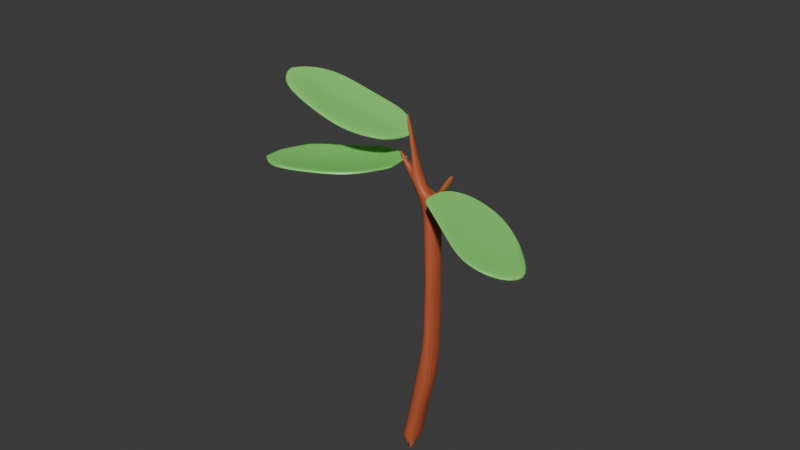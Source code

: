 # Source: blend.blend  (saved by Blender 4.5.90; exported with 4.5.12 LTS)
import bpy
from mathutils import Matrix  # noqa: F401  (used for matrix-valued properties, if any)

bpy.ops.wm.read_factory_settings(use_empty=True)
scene = bpy.context.scene
scene.name = 'Scene'

# ---- collections
col_collection = bpy.data.collections.new('Collection'); scene.collection.children.link(col_collection)

# ---- materials (node trees are filled in below, after node groups)
mat_material = bpy.data.materials.new('Material')
mat_material.alpha_threshold = 0.0
mat_material.roughness = 0.5
mat_material.line_color = (0.0, 0.0, 0.0, 1.0)
mat_x = bpy.data.materials.new('マテリアル')
mat_001 = bpy.data.materials.new('マテリアル.001')
mat_002 = bpy.data.materials.new('マテリアル.002')

# ---- material node trees
mat_material.use_nodes = True; mat_material.node_tree.nodes.clear()
_N = mat_material.node_tree.nodes; _L = mat_material.node_tree.links
n0 = _N.new('ShaderNodeOutputMaterial'); n0.name = 'Material Output'; n0.location = (200, 100)
n1 = _N.new('ShaderNodeBsdfPrincipled'); n1.name = 'Principled BSDF'; n1.location = (-200, 100)
n1.inputs[0].default_value = (0.5029, 0.1103, 0.04226, 1.0)
n1.inputs[3].default_value = 1.45
_L.new(n1.outputs[0], n0.inputs[0])
n0.is_active_output = True
mat_x.use_nodes = True; mat_x.node_tree.nodes.clear()
_N = mat_x.node_tree.nodes; _L = mat_x.node_tree.links
n0 = _N.new('ShaderNodeBsdfPrincipled'); n0.name = 'プリンシプルBSDF'; n0.location = (-200, 100)
n0.inputs[0].default_value = (0.2547, 0.8001, 0.1716, 1.0)
n0.inputs[1].default_value = 0.1111
n0.inputs[2].default_value = 0.3981
n1 = _N.new('ShaderNodeOutputMaterial'); n1.name = 'マテリアル出力'; n1.location = (200, 100)
_L.new(n0.outputs[0], n1.inputs[0])
n1.is_active_output = True
mat_001.use_nodes = True; mat_001.node_tree.nodes.clear()
_N = mat_001.node_tree.nodes; _L = mat_001.node_tree.links
n0 = _N.new('ShaderNodeBsdfPrincipled'); n0.name = 'プリンシプルBSDF'; n0.location = (-200, 100)
n0.inputs[0].default_value = (0.2547, 0.8001, 0.1716, 1.0)
n0.inputs[1].default_value = 0.1111
n0.inputs[2].default_value = 0.3981
n1 = _N.new('ShaderNodeOutputMaterial'); n1.name = 'マテリアル出力'; n1.location = (200, 100)
_L.new(n0.outputs[0], n1.inputs[0])
n1.is_active_output = True
mat_002.use_nodes = True; mat_002.node_tree.nodes.clear()
_N = mat_002.node_tree.nodes; _L = mat_002.node_tree.links
n0 = _N.new('ShaderNodeBsdfPrincipled'); n0.name = 'プリンシプルBSDF'; n0.location = (-200, 100)
n0.inputs[0].default_value = (0.2547, 0.8001, 0.1716, 1.0)
n0.inputs[1].default_value = 0.1111
n0.inputs[2].default_value = 0.3981
n1 = _N.new('ShaderNodeOutputMaterial'); n1.name = 'マテリアル出力'; n1.location = (200, 100)
_L.new(n0.outputs[0], n1.inputs[0])
n1.is_active_output = True

# ---- world
world_world = bpy.data.worlds.new('World'); scene.world = world_world
world_world.use_nodes = True; world_world.node_tree.nodes.clear()
_N = world_world.node_tree.nodes; _L = world_world.node_tree.links
n0 = _N.new('ShaderNodeOutputWorld'); n0.name = 'World Output'; n0.location = (200, 100)
n1 = _N.new('ShaderNodeBackground'); n1.name = 'Background'; n1.location = (-200, 100)
n1.inputs[0].default_value = (0.05088, 0.05088, 0.05088, 1.0)
_L.new(n1.outputs[0], n0.inputs[0])
n0.is_active_output = True
world_world.color = (0.05088, 0.05088, 0.05088)
world_world.sun_shadow_jitter_overblur = 0.0

# ---- meshes
me_cube = bpy.data.meshes.new('Cube')
me_cube.from_pydata([(-0.1671, -0.09972, 0.7075), (0.0005989, -0.01725, -2.066e-05), (-0.009794, -0.01546, 0.06393), (0.002818, -0.01689, 0.1324), (0.01253, -0.01318, 0.1965), (0.01589, -0.01568, 0.2713), (0.008695, -0.01159, 0.3531), (0.0006374, -0.01242, 0.3826), (-0.0295, -0.007551, 0.4259), (-0.0272, -0.00865, 0.4332), (-0.003044, -0.01052, 0.3996), (-0.01086, -0.008392, 0.4429), (-0.01949, -0.00258, 0.4733), (-0.01686, -0.00259, 0.4752), (-0.004671, -0.004926, 0.4425), (0.005281, -0.01089, 0.3979), (0.0222, -0.009822, 0.3704), (0.03963, -0.01084, 0.4003), (0.05334, -0.00871, 0.4184), (0.0558, -0.007142, 0.4124), (0.04079, -0.01198, 0.3893), (0.02947, -0.01369, 0.361), (0.03037, -0.01606, 0.3441), (0.03207, -0.01591, 0.2922), (0.03138, -0.01716, 0.228), (0.03114, -0.01725, 0.1855), (0.02954, -0.01768, 0.1437), (0.02666, -0.01695, 0.1056), (0.01354, -0.0163, 0.05009), (0.006778, -0.01705, 0.02026), (0.0005989, -0.01725, -2.066e-05), (-0.02689, -0.01725, -0.0005298), (0.0005989, -0.006113, -2.066e-05), (-0.007064, 0.01602, 0.06201), (0.007807, 0.01315, 0.1295), (0.01376, 0.01352, 0.1962), (0.01588, 0.01155, 0.2728), (0.01002, 0.01782, 0.3529), (0.002942, 0.01446, 0.3832), (-0.02705, -0.002487, 0.423), (-0.02575, -0.003016, 0.4299), (0.0001646, -0.001852, 0.3953), (-0.01159, -0.0007829, 0.4404), (-0.01987, -0.0009275, 0.4741), (-0.01761, -0.0006379, 0.4793), (-0.01005, 0.004071, 0.4432), (0.0009527, 0.008931, 0.4005), (0.02259, -0.00215, 0.3684), (0.03964, -0.005296, 0.3967), (0.05185, -0.004444, 0.4169), (0.05474, 0.00266, 0.4118), (0.04101, -0.001474, 0.3865), (0.02745, 0.01219, 0.3775), (0.02741, 0.01741, 0.3543), (0.03191, 0.0132, 0.2978), (0.03274, 0.01591, 0.2362), (0.03114, 0.01532, 0.1919), (0.02962, 0.01479, 0.1524), (0.02703, 0.01518, 0.1129), (0.01143, 0.01631, 0.06519), (0.004417, 0.01745, 0.02325), (0.0005989, 0.02328, -0.001081), (-0.02689, 0.02303, -0.0005298), (-0.01502, -0.01667, 0.03266), (-0.0163, 0.01693, 0.02632), (0.01032, -0.01587, 0.1639), (0.01655, 0.01578, 0.1626), (0.0133, -0.01443, 0.2329), (0.01406, 0.01302, 0.2323), (0.03361, -0.01764, 0.2601), (0.03152, 0.01353, 0.2685), (0.01218, -0.01487, 0.311), (0.01391, 0.01192, 0.3107), (-0.1468, -0.02993, 0.5109), (-0.03532, 0.02466, 0.4622), (-0.1548, -0.056, 0.5139), (-0.009062, -0.002205, 0.4499), (-0.1271, -0.00592, 0.5027), (-0.09861, 0.004526, 0.4902), (-0.06244, 0.01533, 0.4742), (-0.1549, -0.05745, 0.5126), (-0.1416, -0.0813, 0.5061), (-0.03087, -0.05308, 0.4571), (-0.01612, -0.03483, 0.451), (-0.009192, -0.00366, 0.4486), (-0.03545, 0.0232, 0.461), (-0.1273, -0.007376, 0.5015), (-0.1469, -0.03138, 0.5096), (-0.1121, -0.04076, 0.4885), (-0.09467, -0.081, 0.4849), (-0.09874, 0.00307, 0.4889), (-0.08027, -0.0289, 0.4739), (-0.0553, -0.07312, 0.4674), (-0.06257, 0.01387, 0.4729), (-0.0455, -0.01622, 0.4595), (-0.1574, -0.05455, 0.5091), (-0.1468, -0.07842, 0.5026), (-0.03336, -0.05017, 0.4536), (-0.0186, -0.03192, 0.4476), (-0.01445, -0.0007868, 0.4452), (-0.04071, 0.02607, 0.4575), (-0.1325, -0.004502, 0.498), (-0.1522, -0.02851, 0.5062), (-0.1174, -0.03788, 0.485), (-0.09993, -0.07813, 0.4815), (-0.104, 0.005944, 0.4855), (-0.08553, -0.02603, 0.4705), (-0.06056, -0.07024, 0.464), (-0.06783, 0.01675, 0.4695), (-0.05076, -0.01335, 0.4561), (-0.1576, -0.056, 0.5079), (-0.1442, -0.07985, 0.5013), (-0.03349, -0.05163, 0.4524), (-0.01873, -0.03338, 0.4463), (-0.01458, -0.002242, 0.4439), (-0.09728, -0.07955, 0.4802), (-0.05791, -0.07167, 0.4627), (-0.1142, -0.02683, 0.4144), (-0.01583, -0.03077, 0.4164), (-0.1516, -0.07679, 0.4162), (-0.05616, 0.01627, 0.4157), (-0.1507, -0.1042, 0.4165), (-0.01968, 0.001013, 0.4161), (-0.01585, -0.03118, 0.4149), (-0.1399, -0.04694, 0.416), (-0.1507, -0.1046, 0.4149), (-0.1516, -0.0772, 0.4146), (-0.1142, -0.02642, 0.4159), (-0.1399, -0.04735, 0.4145), (-0.05618, 0.01586, 0.4141), (-0.08079, -0.002679, 0.4158), (-0.0197, 0.0006032, 0.4145), (-0.1505, -0.1052, 0.4151), (-0.01568, -0.03176, 0.4151), (-0.01953, 2.178e-05, 0.4147), (-0.1141, -0.02741, 0.4146), (-0.08063, -0.00367, 0.4145), (-0.1506, -0.1043, 0.4169), (-0.1284, -0.1216, 0.4172), (-0.02447, -0.0535, 0.417), (-0.01577, -0.03087, 0.4169), (-0.01963, 0.0009112, 0.4165), (-0.0561, 0.01617, 0.4161), (-0.1398, -0.04704, 0.4165), (-0.1515, -0.07689, 0.4166), (-0.1103, -0.07196, 0.4119), (-0.08022, -0.1036, 0.4171), (-0.1142, -0.02652, 0.4164), (-0.08151, -0.04881, 0.4113), (-0.04248, -0.08143, 0.417), (-0.08073, -0.002781, 0.4163), (-0.05057, -0.02395, 0.412), (-0.1504, -0.1053, 0.4156), (-0.02432, -0.05449, 0.4156), (-0.01562, -0.03186, 0.4155), (-0.08058, -0.003772, 0.4149), (-0.114, -0.02751, 0.415), (-0.01569, -0.03217, 0.4136), (-0.01564, -0.03227, 0.414), (-0.1284, -0.1229, 0.4138), (-0.1283, -0.123, 0.4143), (-0.01579, -0.03128, 0.4153), (-0.08014, -0.1049, 0.4138), (-0.08008, -0.105, 0.4142), (-0.1505, -0.1057, 0.414), (-0.1505, -0.1056, 0.4136), (-0.08081, -0.003089, 0.4143), (-0.1516, -0.0773, 0.4151), (-0.1399, -0.04745, 0.4149), (-0.02439, -0.05479, 0.4136), (-0.01955, -0.0003882, 0.4132), (-0.05602, 0.01487, 0.4128), (-0.1398, -0.04834, 0.4132), (-0.1515, -0.07819, 0.4133), (-0.1102, -0.07326, 0.4086), (-0.1141, -0.02782, 0.413), (-0.08143, -0.05011, 0.4079), (-0.0424, -0.08273, 0.4137), (-0.08065, -0.00408, 0.4129), (-0.05049, -0.02525, 0.4087), (-0.01965, 0.0005011, 0.415), (-0.02434, -0.0549, 0.4141), (-0.04235, -0.08284, 0.4141), (-0.1506, -0.1047, 0.4153), (-0.1285, -0.122, 0.4156), (-0.08024, -0.1041, 0.4155), (-0.0425, -0.08184, 0.4155), (-0.08075, -0.003191, 0.4147), (-0.1142, -0.02693, 0.4148), (-0.02449, -0.05391, 0.4154), (-0.0806, -0.004182, 0.4134), (-0.114, -0.02792, 0.4135), (0.06665, 0.01344, 0.3868), (0.04226, -0.04295, 0.3949), (0.04056, -0.003452, 0.3945), (0.1564, -0.01433, 0.3619), (0.1216, 0.01052, 0.3711), (0.08988, 0.01508, 0.3801), (0.1866, -0.07653, 0.356), (0.1925, -0.04915, 0.3537), (0.08873, 0.01588, 0.38), (0.06634, 0.01407, 0.3853), (0.0395, -0.002806, 0.3947), (0.04098, -0.04299, 0.3947), (0.1312, -0.09229, 0.3691), (0.162, -0.09031, 0.3603), (0.14, -0.05456, 0.3623), (0.1565, -0.01376, 0.3616), (0.1028, -0.07765, 0.3767), (0.1062, -0.03882, 0.3715), (0.12, 0.01047, 0.372), (0.06761, -0.05733, 0.3876), (0.07172, -0.02036, 0.3823), (0.1846, -0.07609, 0.3517), (0.1937, -0.0486, 0.3478), (0.08848, 0.01685, 0.3766), (0.06845, 0.01531, 0.3818), (0.03917, -0.001682, 0.391), (0.04087, -0.04118, 0.3914), (0.1335, -0.09036, 0.3659), (0.1611, -0.08849, 0.3586), (0.1417, -0.05325, 0.3575), (0.1582, -0.01246, 0.3569), (0.1051, -0.07573, 0.3735), (0.1095, -0.0369, 0.3657), (0.1202, 0.01229, 0.3677), (0.07068, -0.05542, 0.3827), (0.07543, -0.0193, 0.3758), (0.1844, -0.07555, 0.3523), (0.1935, -0.04807, 0.3485), (0.1298, -0.09052, 0.3656), (0.1606, -0.08854, 0.3568), (0.1577, -0.01251, 0.3551), (0.1014, -0.07588, 0.3733), (0.06697, -0.05558, 0.3825), (0.04034, -0.04124, 0.3896)], [(30, 32)], [(9, 8, 39, 40), (23, 22, 53, 54), (10, 9, 40, 41), (69, 23, 54, 70), (11, 10, 41, 42), (25, 24, 55, 56), (12, 11, 42, 43), (26, 25, 56, 57), (13, 12, 43, 44), (27, 26, 57, 58), (14, 13, 44, 45), (28, 27, 58, 59), (15, 14, 45, 46), (29, 28, 59, 60), (16, 15, 46, 47), (3, 2, 33, 34), (30, 29, 60, 61), (17, 16, 47, 48), (65, 3, 34, 66), (63, 31, 62, 64), (18, 17, 48, 49), (67, 4, 35, 68), (64, 62, 61, 60), (19, 18, 49, 50), (71, 5, 36, 72), (31, 30, 61, 62), (20, 19, 50, 51), (7, 6, 37, 38), (21, 20, 51, 52), (8, 7, 38, 39), (22, 21, 52, 53), (2, 63, 64, 33), (29, 30, 31, 63), (28, 29, 63, 2), (27, 28, 2, 3), (4, 65, 66, 35), (26, 27, 3, 65), (25, 26, 65, 4), (5, 67, 68, 36), (24, 25, 4, 67), (24, 69, 70, 55), (69, 24, 67, 5), (6, 71, 72, 37), (23, 69, 5, 71), (22, 23, 71, 6), (21, 22, 6, 7), (17, 18, 19, 20), (16, 17, 20, 21), (15, 16, 21, 7), (7, 8, 9, 10), (11, 12, 13, 14), (10, 11, 14, 15), (10, 15, 7), (33, 64, 60, 59), (34, 33, 59, 58), (66, 34, 58, 57), (35, 66, 57, 56), (68, 35, 56, 55), (36, 68, 55, 70), (72, 36, 70, 54), (37, 72, 54, 53), (38, 37, 53, 52), (41, 40, 39, 38), (45, 44, 43, 42), (46, 45, 42, 41), (51, 50, 49, 48), (52, 51, 48, 47), (47, 46, 41, 38), (47, 38, 52), (78, 79, 108, 105), (84, 83, 113, 114), (92, 89, 115, 116), (75, 73, 102, 95), (79, 74, 100, 108), (76, 84, 114, 99), (73, 77, 101, 102), (74, 76, 99, 100), (94, 84, 85, 93), (82, 83, 84, 94), (81, 89, 88, 80), (80, 88, 86, 87), (89, 92, 91, 88), (88, 91, 90, 86), (92, 82, 94, 91), (91, 94, 93, 90), (79, 78, 90, 93), (77, 73, 87, 86), (82, 92, 116, 112), (83, 82, 112, 113), (77, 78, 105, 101), (73, 75, 80, 87), (74, 79, 93, 85), (81, 80, 110, 111), (78, 77, 86, 90), (89, 81, 111, 115), (80, 75, 95, 110), (76, 74, 85, 84), (109, 108, 100, 99), (97, 109, 99, 98), (96, 95, 103, 104), (95, 102, 101, 103), (104, 103, 106, 107), (103, 101, 105, 106), (107, 106, 109, 97), (106, 105, 108, 109), (107, 97, 112, 116), (95, 96, 111, 110), (96, 104, 115, 111), (97, 98, 113, 112), (98, 99, 114, 113), (104, 107, 116, 115), (124, 127, 147, 143), (146, 149, 186, 185), (133, 134, 170, 157), (136, 130, 150, 155), (135, 136, 155, 156), (118, 140, 161, 123), (127, 135, 156, 147), (153, 154, 158, 181), (152, 137, 183, 164), (130, 136, 178, 166), (138, 146, 185, 184), (154, 133, 157, 158), (135, 127, 117, 175), (139, 153, 181, 189), (136, 135, 175, 178), (127, 124, 128, 117), (118, 122, 134, 133), (121, 119, 144, 137), (124, 143, 168, 128), (130, 120, 142, 150), (155, 150, 187, 190), (132, 121, 137, 152), (140, 141, 180, 161), (120, 122, 141, 142), (141, 122, 131, 180), (144, 119, 126, 167), (147, 156, 191, 188), (149, 139, 189, 186), (151, 150, 142, 141), (139, 151, 141, 140), (138, 137, 145, 146), (137, 144, 143, 145), (146, 145, 148, 149), (145, 143, 147, 148), (149, 148, 151, 139), (148, 147, 150, 151), (143, 144, 167, 168), (122, 118, 123, 131), (120, 130, 166, 129), (119, 121, 125, 126), (134, 122, 131, 170), (139, 140, 154, 153), (118, 133, 154, 140), (132, 152, 164, 165), (159, 165, 164, 160), (162, 159, 160, 163), (131, 123, 161, 180), (177, 162, 163, 182), (179, 170, 171, 178), (169, 157, 170, 179), (159, 162, 174, 165), (165, 174, 172, 173), (162, 177, 176, 174), (174, 176, 175, 172), (177, 169, 179, 176), (176, 179, 178, 175), (131, 129, 171, 170), (128, 126, 173, 172), (126, 128, 168, 167), (126, 125, 165, 173), (129, 166, 178, 171), (169, 177, 182, 181), (117, 128, 172, 175), (185, 186, 182, 163), (187, 188, 191, 190), (186, 189, 181, 182), (183, 184, 160, 164), (184, 185, 163, 160), (157, 169, 181, 158), (121, 132, 165, 125), (156, 155, 190, 191), (150, 147, 188, 187), (122, 120, 129, 131), (137, 138, 184, 183), (204, 208, 233, 230), (199, 198, 228, 229), (207, 199, 229, 232), (208, 211, 234, 233), (194, 192, 216, 217), (196, 195, 222, 225), (198, 205, 231, 228), (212, 202, 203, 211), (200, 201, 202, 212), (199, 207, 206, 198), (198, 206, 204, 205), (207, 210, 209, 206), (206, 209, 208, 204), (210, 200, 212, 209), (209, 212, 211, 208), (195, 196, 210, 207), (194, 193, 203, 202), (211, 203, 235, 234), (205, 204, 230, 231), (196, 197, 200, 210), (197, 196, 225, 215), (193, 194, 217, 218), (203, 193, 218, 235), (192, 197, 215, 216), (197, 192, 201, 200), (195, 207, 232, 222), (192, 194, 202, 201), (227, 226, 218, 217), (215, 227, 217, 216), (214, 213, 221, 222), (213, 220, 219, 221), (222, 221, 224, 225), (221, 219, 223, 224), (225, 224, 227, 215), (224, 223, 226, 227), (226, 223, 233, 234), (219, 220, 231, 230), (213, 214, 229, 228), (214, 222, 232, 229), (220, 213, 228, 231), (218, 226, 234, 235), (223, 219, 230, 233)])
me_cube.polygons.foreach_set('use_smooth', [1, 0, 0, 0, 0, 0, 1, 0, 1, 0, 1, 0, 1, 0, 1, 1, 0, 1, 1, 1, 1, 1, 0, 1, 1, 0, 0, 0, 0, 0, 0, 1, 1, 1, 1, 1, 1, 1, 1, 1, 0, 1, 0, 1, 1, 1, 1, 1, 1, 1, 1, 1, 1, 0, 0, 0, 0, 0, 0, 0, 0, 0, 0, 1, 0, 0, 0, 0, 0, 0, 0, 0, 0, 0, 0, 0, 0, 0, 0, 0, 0, 0, 0, 0, 0, 0, 0, 0, 0, 0, 0, 0, 0, 0, 0, 0, 0, 0, 0, 0, 0, 0, 0, 0, 0, 0, 0, 0, 0, 0, 0, 0, 0, 0, 0, 0, 0, 0, 0, 0, 0, 0, 0, 0, 0, 0, 0, 0, 0, 0, 0, 0, 0, 0, 0, 0, 0, 0, 0, 0, 0, 0, 0, 0, 0, 0, 0, 0, 0, 0, 0, 0, 0, 0, 0, 0, 0, 0, 0, 0, 0, 0, 0, 0, 0, 0, 0, 0, 0, 0, 0, 0, 0, 0, 0, 0, 0, 0, 0, 0, 0, 0, 0, 0, 0, 0, 0, 0, 0, 0, 0, 0, 0, 0, 0, 0, 0, 0, 0, 0, 0, 0, 0, 0, 0, 0, 0, 0, 0, 0, 0, 0, 0, 0, 0, 0, 0, 0, 0, 0, 0, 0, 0, 0, 0, 0, 0])
me_cube.polygons.foreach_set('material_index', [0, 0, 0, 0, 0, 0, 0, 0, 0, 0, 0, 0, 0, 0, 0, 0, 0, 0, 0, 0, 0, 0, 0, 0, 0, 0, 0, 0, 0, 0, 0, 0, 0, 0, 0, 0, 0, 0, 0, 0, 0, 0, 0, 0, 0, 0, 0, 0, 0, 0, 0, 0, 0, 0, 0, 0, 0, 0, 0, 0, 0, 0, 0, 0, 0, 0, 0, 0, 0, 1, 1, 1, 1, 1, 1, 1, 1, 1, 1, 1, 1, 1, 1, 1, 1, 1, 1, 1, 1, 1, 1, 1, 1, 1, 1, 1, 1, 1, 1, 1, 1, 1, 1, 1, 1, 1, 1, 1, 1, 1, 1, 2, 2, 2, 2, 2, 2, 2, 2, 2, 2, 2, 2, 2, 2, 2, 2, 2, 2, 2, 2, 2, 2, 2, 2, 2, 2, 2, 2, 2, 2, 2, 2, 2, 2, 2, 2, 2, 2, 2, 2, 2, 2, 2, 2, 2, 2, 2, 2, 2, 2, 2, 2, 2, 2, 2, 2, 2, 2, 2, 2, 2, 2, 2, 2, 2, 2, 2, 2, 2, 2, 2, 2, 2, 2, 3, 3, 3, 3, 3, 3, 3, 3, 3, 3, 3, 3, 3, 3, 3, 3, 3, 3, 3, 3, 3, 3, 3, 3, 3, 3, 3, 3, 3, 3, 3, 3, 3, 3, 3, 3, 3, 3, 3, 3, 3, 3])
_uv = me_cube.uv_layers.new(name='UVMap')
_uv.uv.foreach_set('vector', [0.0, 0.0, 0.0, 0.0, 0.0, 0.0, 0.0, 0.0, 0.0, 0.0, 0.0, 0.0, 0.0, 0.0, 0.0, 0.0, 0.0, 0.0, 0.0, 0.0, 0.0, 0.0, 0.0, 0.0, 0.0, 0.0, 0.0, 0.0, 0.0, 0.0, 0.0, 0.0, 0.0, 0.0, 0.0, 0.0, 0.0, 0.0, 0.0, 0.0, 0.0, 0.0, 0.0, 0.0, 0.0, 0.0, 0.0, 0.0, 0.0, 0.0, 0.0, 0.0, 0.0, 0.0, 0.0, 0.0, 0.0, 0.0, 0.0, 0.0, 0.0, 0.0, 0.0, 0.0, 0.0, 0.0, 0.0, 0.0, 0.0, 0.0, 0.0, 0.0, 0.0, 0.0, 0.0, 0.0, 0.0, 0.0, 0.0, 0.0, 0.0, 0.0, 0.0, 0.0, 0.0, 0.0, 0.0, 0.0, 0.0, 0.0, 0.0, 0.0, 0.0, 0.0, 0.0, 0.0, 0.0, 0.0, 0.0, 0.0, 0.0, 0.0, 0.0, 0.0, 0.0, 0.0, 0.0, 0.0, 0.0, 0.0, 0.0, 0.0, 0.0, 0.0, 0.0, 0.0, 0.0, 0.0, 0.0, 0.0, 0.0, 0.0, 0.0, 0.0, 0.0, 0.0, 0.0, 0.0, 0.0, 0.0, 0.0, 0.0, 0.0, 0.0, 0.0, 0.0, 0.0, 0.0, 0.0, 0.0, 0.0, 0.0, 0.0, 0.0, 0.0, 0.0, 0.0, 0.0, 0.0, 0.0, 0.0, 0.0, 0.0, 0.0, 0.0, 0.0, 0.0, 0.0, 0.0, 0.0, 0.0, 0.0, 0.0, 0.0, 0.0, 0.0, 0.0, 0.0, 0.0, 0.0, 0.0, 0.0, 0.0, 0.0, 0.0, 0.0, 0.0, 0.0, 0.0, 0.0, 0.0, 0.0, 0.0, 0.0, 0.0, 0.0, 0.0, 0.0, 0.0, 0.0, 0.0, 0.0, 0.0, 0.0, 0.0, 0.0, 0.0, 0.0, 0.0, 0.0, 0.0, 0.0, 0.0, 0.0, 0.0, 0.0, 0.0, 0.0, 0.0, 0.0, 0.0, 0.0, 0.0, 0.0, 0.0, 0.0, 0.0, 0.0, 0.0, 0.0, 0.0, 0.0, 0.0, 0.0, 0.0, 0.0, 0.0, 0.0, 0.0, 0.0, 0.0, 0.0, 0.0, 0.0, 0.0, 0.0, 0.0, 0.0, 0.0, 0.0, 0.0, 0.0, 0.0, 0.0, 0.0, 0.0, 0.0, 0.0, 0.0, 0.0, 0.0, 0.0, 0.0, 0.0, 0.0, 0.0, 0.0, 0.0, 0.0, 0.0, 0.0, 0.0, 0.0, 0.0, 0.0, 0.0, 0.0, 0.0, 0.0, 0.0, 0.0, 0.0, 0.0, 0.0, 0.0, 0.0, 0.0, 0.0, 0.0, 0.0, 0.0, 0.0, 0.0, 0.0, 0.0, 0.0, 0.0, 0.0, 0.0, 0.0, 0.0, 0.0, 0.0, 0.0, 0.0, 0.0, 0.0, 0.0, 0.0, 0.0, 0.0, 0.0, 0.0, 0.0, 0.0, 0.0, 0.0, 0.0, 0.0, 0.0, 0.0, 0.0, 0.0, 0.0, 0.0, 0.0, 0.0, 0.0, 0.0, 0.0, 0.0, 0.0, 0.0, 0.0, 0.0, 0.0, 0.0, 0.0, 0.0, 0.0, 0.0, 0.0, 0.0, 0.0, 0.0, 0.0, 0.0, 0.0, 0.0, 0.0, 0.0, 0.0, 0.0, 0.0, 0.0, 0.0, 0.0, 0.0, 0.0, 0.0, 0.0, 0.0, 0.0, 0.0, 0.0, 0.0, 0.0, 0.0, 0.0, 0.0, 0.0, 0.0, 0.0, 0.0, 0.0, 0.0, 0.0, 0.0, 0.0, 0.0, 0.0, 0.0, 0.0, 0.0, 0.0, 0.0, 0.0, 0.0, 0.0, 0.0, 0.0, 0.0, 0.0, 0.0, 0.0, 0.0, 0.0, 0.0, 0.0, 0.0, 0.0, 0.0, 0.0, 0.0, 0.0, 0.0, 0.0, 0.0, 0.0, 0.0, 0.0, 0.0, 0.0, 0.0, 0.0, 0.0, 0.0, 0.0, 0.0, 0.0, 0.0, 0.0, 0.0, 0.0, 0.0, 0.0, 0.0, 0.0, 0.0, 0.0, 0.0, 0.0, 0.0, 0.0, 0.0, 0.0, 0.0, 0.0, 0.0, 0.0, 0.0, 0.0, 0.0, 0.0, 0.0, 0.0, 0.0, 0.0, 0.0, 0.0, 0.0, 0.0, 0.0, 0.0, 0.0, 0.0, 0.0, 0.0, 0.0, 0.0, 0.0, 0.0, 0.0, 0.0, 0.0, 0.0, 0.0, 0.0, 0.0, 0.0, 0.0, 0.0, 0.0, 0.0, 0.0, 0.0, 0.0, 0.0, 0.0, 0.0, 0.0, 0.0, 0.0, 0.0, 0.0, 0.0, 0.0, 0.0, 0.0, 0.0, 0.0, 0.0, 0.0, 0.0, 0.0, 0.0, 0.0, 0.0, 0.0, 0.0, 0.0, 0.0, 0.0, 0.0, 0.0, 0.0, 0.0, 0.0, 0.0, 0.0, 0.0, 0.0, 0.0, 0.0, 0.0, 0.0, 0.0, 0.0, 0.0, 0.0, 0.0, 0.0, 0.0, 0.0, 0.0, 0.0, 0.0, 0.0, 0.0, 0.0, 0.0, 0.0, 0.0, 0.0, 0.0, 0.0, 0.0, 0.0, 0.0, 0.0, 0.0, 0.0, 0.0, 0.0, 0.0, 0.0, 0.0, 0.0, 0.0, 0.0, 0.0, 0.0, 0.0, 0.0, 0.0, 0.0, 0.0, 0.0, 0.0, 0.0, 0.0, 0.0, 0.0, 0.0, 0.0, 0.0, 0.0, 0.0, 0.0, 0.0, 0.0, 0.0, 0.0, 0.0, 0.0, 0.0, 0.0, 0.0, 0.0, 0.0, 0.0, 0.0, 0.0, 0.0, 0.0, 0.0, 0.0, 0.0, 0.0, 0.0, 0.0, 0.0, 0.0, 0.0, 0.0, 0.0, 0.0, 0.0, 0.0, 0.0, 0.0, 0.0, 0.0, 0.0, 0.0, 0.0, 0.0, 0.0, 0.0, 0.0, 0.0, 0.0, 0.0, 0.0, 0.0, 0.0, 0.0, 0.0, 0.0, 0.0, 0.0, 0.0, 0.0, 0.0, 0.0, 0.0, 0.0, 0.0, 0.0, 0.0, 0.0, 0.0, 0.0, 0.0, 0.0, 0.0, 0.0, 0.0, 0.0, 0.0, 0.0, 0.0, 0.0, 0.0, 0.0, 0.0, 0.0, 0.0, 0.0, 0.0, 0.0, 0.0, 0.0, 0.0, 0.0, 0.0, 0.0, 0.0, 0.0, 0.0, 0.0, 0.0, 0.0, 0.0, 0.0, 0.0, 0.0, 0.0, 0.0, 0.0, 0.0, 0.0, 0.0, 0.0, 0.0, 0.0, 0.0, 0.0, 0.0, 0.0, 0.0, 0.0, 0.0, 0.0, 0.0, 0.0, 0.0, 0.0, 0.0, 0.0, 0.0, 0.0, 0.0, 0.0, 0.0, 0.0, 0.0, 0.0, 0.0, 0.0, 0.0, 0.0, 0.0, 0.0, 0.0, 0.0, 0.0, 0.0, 0.0, 0.0, 0.0, 0.0, 0.0, 0.0, 0.0, 0.0, 0.0, 0.0, 0.0, 0.0, 0.0, 0.0, 0.0, 0.0, 0.0, 0.0, 0.0, 0.0, 0.0, 0.0, 0.0, 0.0, 0.0, 0.0, 0.0, 0.0, 0.0, 0.0, 0.0, 0.0, 0.0, 0.0, 0.0, 0.0, 0.0, 0.0, 0.0, 0.0, 0.0, 0.0, 0.0, 0.0, 0.0, 0.0, 0.0, 0.0, 0.0, 0.0, 0.0, 0.0, 0.0, 0.0, 0.0, 0.0, 0.0, 0.0, 0.0, 0.0, 0.0, 0.0, 0.0, 0.0, 0.0, 0.0, 0.0, 0.0, 0.0, 0.0, 0.0, 0.0, 0.0, 0.0, 0.0, 0.0, 0.0, 0.0, 0.0, 0.0, 0.0, 0.0, 0.0, 0.0, 0.0, 0.0, 0.0, 0.0, 0.0, 0.0, 0.0, 0.0, 0.0, 0.0, 0.0, 0.0, 0.0, 0.0, 0.0, 0.0, 0.0, 0.0, 0.0, 0.0, 0.0, 0.0, 0.0, 0.0, 0.0, 0.0, 0.0, 0.0, 0.0, 0.0, 0.0, 0.0, 0.0, 0.0, 0.0, 0.0, 0.0, 0.0, 0.0, 0.0, 0.0, 0.0, 0.0, 0.0, 0.0, 0.0, 0.0, 0.0, 0.0, 0.0, 0.0, 0.0, 0.0, 0.0, 0.0, 0.0, 0.0, 0.0, 0.0, 0.0, 0.0, 0.0, 0.0, 0.0, 0.0, 0.0, 0.0, 0.0, 0.0, 0.0, 0.0, 0.0, 0.0, 0.0, 0.0, 0.0, 0.0, 0.0, 0.0, 0.0, 0.0, 0.0, 0.0, 0.0, 0.0, 0.0, 0.0, 0.0, 0.0, 0.0, 0.0, 0.0, 0.0, 0.0, 0.0, 0.0, 0.0, 0.0, 0.0, 0.0, 0.0, 0.0, 0.0, 0.0, 0.0, 0.0, 0.0, 0.0, 0.0, 0.0, 0.0, 0.0, 0.0, 0.0, 0.0, 0.0, 0.0, 0.0, 0.0, 0.0, 0.0, 0.0, 0.0, 0.0, 0.0, 0.0, 0.0, 0.0, 0.0, 0.0, 0.0, 0.0, 0.0, 0.0, 0.0, 0.0, 0.0, 0.0, 0.0, 0.0, 0.0, 0.0, 0.0, 0.0, 0.0, 0.0, 0.0, 0.0, 0.0, 0.0, 0.0, 0.0, 0.0, 0.0, 0.0, 0.0, 0.0, 0.0, 0.0, 0.0, 0.0, 0.0, 0.0, 0.0, 0.0, 0.0, 0.0, 0.0, 0.0, 0.0, 0.0, 0.0, 0.0, 0.0, 0.0, 0.0, 0.0, 0.0, 0.0, 0.0, 0.0, 0.0, 0.0, 0.0, 0.0, 0.0, 0.0, 0.0, 0.0, 0.0, 0.0, 0.0, 0.0, 0.0, 0.0, 0.0, 0.0, 0.0, 0.0, 0.0, 0.0, 0.0, 0.0, 0.0, 0.0, 0.0, 0.0, 0.0, 0.0, 0.0, 0.0, 0.0, 0.0, 0.0, 0.0, 0.0, 0.0, 0.0, 0.0, 0.0, 0.0, 0.0, 0.0, 0.0, 0.0, 0.0, 0.0, 0.0, 0.0, 0.0, 0.0, 0.0, 0.0, 0.0, 0.0, 0.0, 0.0, 0.0, 0.0, 0.0, 0.0, 0.0, 0.0, 0.0, 0.0, 0.0, 0.0, 0.0, 0.0, 0.0, 0.0, 0.0, 0.0, 0.0, 0.0, 0.0, 0.0, 0.0, 0.0, 0.0, 0.0, 0.0, 0.0, 0.0, 0.0, 0.0, 0.0, 0.0, 0.0, 0.0, 0.0, 0.0, 0.0, 0.0, 0.0, 0.0, 0.0, 0.0, 0.0, 0.0, 0.0, 0.0, 0.0, 0.0, 0.0, 0.0, 0.0, 0.0, 0.0, 0.0, 0.0, 0.0, 0.0, 0.0, 0.0, 0.0, 0.0, 0.0, 0.0, 0.0, 0.0, 0.0, 0.0, 0.0, 0.0, 0.0, 0.0, 0.0, 0.0, 0.0, 0.0, 0.0, 0.0, 0.0, 0.0, 0.0, 0.0, 0.0, 0.0, 0.0, 0.0, 0.0, 0.0, 0.0, 0.0, 0.0, 0.0, 0.0, 0.0, 0.0, 0.0, 0.0, 0.0, 0.0, 0.0, 0.0, 0.0, 0.0, 0.0, 0.0, 0.0, 0.0, 0.0, 0.0, 0.0, 0.0, 0.0, 0.0, 0.0, 0.0, 0.0, 0.0, 0.0, 0.0, 0.0, 0.0, 0.0, 0.0, 0.0, 0.0, 0.0, 0.0, 0.0, 0.0, 0.0, 0.0, 0.0, 0.0, 0.0, 0.0, 0.0, 0.0, 0.0, 0.0, 0.0, 0.0, 0.0, 0.0, 0.0, 0.0, 0.0, 0.0, 0.0, 0.0, 0.0, 0.0, 0.0, 0.0, 0.0, 0.0, 0.0, 0.0, 0.0, 0.0, 0.0, 0.0, 0.0, 0.0, 0.0, 0.0, 0.0, 0.0, 0.0, 0.0, 0.0, 0.0, 0.0, 0.0, 0.0, 0.0, 0.0, 0.0, 0.0, 0.0, 0.0, 0.0, 0.0, 0.0, 0.0, 0.0, 0.0, 0.0, 0.0, 0.0, 0.0, 0.0, 0.0, 0.0, 0.0, 0.0, 0.0, 0.0, 0.0, 0.0, 0.0, 0.0, 0.0, 0.0, 0.0, 0.0, 0.0, 0.0, 0.0, 0.0, 0.0, 0.0, 0.0, 0.0, 0.0, 0.0, 0.0, 0.0, 0.0, 0.0, 0.0, 0.0, 0.0, 0.0, 0.0, 0.0, 0.0, 0.0, 0.0, 0.0, 0.0, 0.0, 0.0, 0.0, 0.0, 0.0, 0.0, 0.0, 0.0, 0.0, 0.0, 0.0, 0.0, 0.0, 0.0, 0.0, 0.0, 0.0, 0.0, 0.0, 0.0, 0.0, 0.0, 0.0, 0.0, 0.0, 0.0, 0.0, 0.0, 0.0, 0.0, 0.0, 0.0, 0.0, 0.0, 0.0, 0.0, 0.0, 0.0, 0.0, 0.0, 0.0, 0.0, 0.0, 0.0, 0.0, 0.0, 0.0, 0.0, 0.0, 0.0, 0.0, 0.0, 0.0, 0.0, 0.0, 0.0, 0.0, 0.0, 0.0, 0.0, 0.0, 0.0, 0.0, 0.0, 0.0, 0.0, 0.0, 0.0, 0.0, 0.0, 0.0, 0.0, 0.0, 0.0, 0.0, 0.0, 0.0, 0.0, 0.0, 0.0, 0.0, 0.0, 0.0, 0.0, 0.0, 0.0, 0.0, 0.0, 0.0, 0.0, 0.0, 0.0, 0.0, 0.0, 0.0, 0.0, 0.0, 0.0, 0.0, 0.0, 0.0, 0.0, 0.0, 0.0, 0.0, 0.0, 0.0, 0.0, 0.0, 0.0, 0.0, 0.0, 0.0, 0.0, 0.0, 0.0, 0.0, 0.0, 0.0, 0.0, 0.0, 0.0, 0.0, 0.0, 0.0, 0.0, 0.0, 0.0, 0.0, 0.0, 0.0, 0.0, 0.0, 0.0, 0.0, 0.0, 0.0, 0.0, 0.0, 0.0, 0.0, 0.0, 0.0, 0.0, 0.0, 0.0, 0.0, 0.0, 0.0, 0.0, 0.0, 0.0, 0.0, 0.0, 0.0, 0.0, 0.0, 0.0, 0.0, 0.0, 0.0, 0.0, 0.0, 0.0, 0.0, 0.0, 0.0, 0.0, 0.0, 0.0, 0.0, 0.0, 0.0, 0.0, 0.0, 0.0, 0.0, 0.0, 0.0, 0.0, 0.0, 0.0, 0.0, 0.0, 0.0, 0.0, 0.0, 0.0, 0.0, 0.0, 0.0, 0.0, 0.0, 0.0, 0.0, 0.0, 0.0, 0.0, 0.0, 0.0, 0.0, 0.0, 0.0, 0.0, 0.0, 0.0, 0.0, 0.0, 0.0, 0.0, 0.0, 0.0, 0.0, 0.0, 0.0, 0.0, 0.0, 0.0, 0.0, 0.0, 0.0, 0.0, 0.0, 0.0, 0.0, 0.0, 0.0, 0.0, 0.0, 0.0, 0.0, 0.0, 0.0, 0.0, 0.0, 0.0, 0.0, 0.0, 0.0, 0.0, 0.0, 0.0, 0.0, 0.0, 0.0, 0.0, 0.0, 0.0, 0.0, 0.0, 0.0, 0.0, 0.0, 0.0, 0.0, 0.0, 0.0, 0.0, 0.0, 0.0, 0.0, 0.0, 0.0, 0.0, 0.0, 0.0, 0.0, 0.0, 0.0, 0.0, 0.0, 0.0, 0.0, 0.0, 0.0, 0.0, 0.0, 0.0, 0.0, 0.0, 0.0, 0.0, 0.0, 0.0, 0.0, 0.0, 0.0, 0.0, 0.0, 0.0, 0.0, 0.0, 0.0, 0.0, 0.0, 0.0, 0.0, 0.0, 0.0, 0.0, 0.0, 0.0, 0.0, 0.0, 0.0, 0.0, 0.0, 0.0, 0.0, 0.0, 0.0, 0.0, 0.0, 0.0, 0.0, 0.0, 0.0, 0.0, 0.0, 0.0, 0.0, 0.0, 0.0, 0.0, 0.0, 0.0, 0.0, 0.0, 0.0, 0.0, 0.0, 0.0, 0.0, 0.0, 0.0, 0.0, 0.0, 0.0, 0.0, 0.0, 0.0, 0.0, 0.0, 0.0, 0.0, 0.0, 0.0, 0.0, 0.0, 0.0, 0.0, 0.0, 0.0, 0.0, 0.0, 0.0, 0.0, 0.0, 0.0, 0.0, 0.0, 0.0, 0.0, 0.0, 0.0, 0.0, 0.0, 0.0, 0.0, 0.0, 0.0, 0.0, 0.0, 0.0, 0.0, 0.0, 0.0, 0.0, 0.0, 0.0, 0.0, 0.0, 0.0, 0.0, 0.0, 0.0, 0.0, 0.0, 0.0, 0.0, 0.0, 0.0, 0.0, 0.0, 0.0, 0.0, 0.0, 0.0, 0.0, 0.0, 0.0, 0.0, 0.0, 0.0, 0.0, 0.0, 0.0, 0.0, 0.0, 0.0, 0.0, 0.0, 0.0, 0.0, 0.0, 0.0, 0.0, 0.0, 0.0, 0.0, 0.0, 0.0, 0.0, 0.0, 0.0, 0.0, 0.0, 0.0, 0.0, 0.0, 0.0, 0.0, 0.0, 0.0, 0.0, 0.0, 0.0, 0.0, 0.0, 0.0, 0.0, 0.0, 0.0, 0.0, 0.0, 0.0, 0.0, 0.0, 0.0, 0.0, 0.0, 0.0, 0.0, 0.0, 0.0, 0.0, 0.0, 0.0, 0.0, 0.0, 0.0, 0.0, 0.0, 0.0, 0.0, 0.0, 0.0, 0.0, 0.0, 0.0, 0.0, 0.0, 0.0, 0.0, 0.0, 0.0, 0.0, 0.0, 0.0, 0.0, 0.0, 0.0, 0.0, 0.0, 0.0, 0.0, 0.0, 0.0, 0.0, 0.0, 0.0, 0.0, 0.0, 0.0, 0.0, 0.0, 0.0, 0.0, 0.0, 0.0, 0.0, 0.0, 0.0, 0.0, 0.0, 0.0, 0.0, 0.0, 0.0, 0.0, 0.0, 0.0, 0.0, 0.0, 0.0, 0.0, 0.0, 0.0, 0.0, 0.0, 0.0, 0.0, 0.0, 0.0, 0.0, 0.0, 0.0, 0.0, 0.0, 0.0, 0.0, 0.0, 0.0, 0.0, 0.0, 0.0, 0.0, 0.0, 0.0, 0.0, 0.0, 0.0, 0.0, 0.0, 0.0, 0.0, 0.0, 0.0, 0.0, 0.0, 0.0, 0.0, 0.0, 0.0, 0.0, 0.0, 0.0, 0.0, 0.0, 0.0, 0.0, 0.0, 0.0, 0.0, 0.0])
_uv.active_render = True
_uv = me_cube.uv_layers.new(name='UVマップ')
_uv.uv.foreach_set('vector', [0.0, 0.0, 0.0, 0.0, 0.0, 0.0, 0.0, 0.0, 0.0, 0.0, 0.0, 0.0, 0.0, 0.0, 0.0, 0.0, 0.0, 0.0, 0.0, 0.0, 0.0, 0.0, 0.0, 0.0, 0.0, 0.0, 0.0, 0.0, 0.0, 0.0, 0.0, 0.0, 0.0, 0.0, 0.0, 0.0, 0.0, 0.0, 0.0, 0.0, 0.0, 0.0, 0.0, 0.0, 0.0, 0.0, 0.0, 0.0, 0.0, 0.0, 0.0, 0.0, 0.0, 0.0, 0.0, 0.0, 0.0, 0.0, 0.0, 0.0, 0.0, 0.0, 0.0, 0.0, 0.0, 0.0, 0.0, 0.0, 0.0, 0.0, 0.0, 0.0, 0.0, 0.0, 0.0, 0.0, 0.0, 0.0, 0.0, 0.0, 0.0, 0.0, 0.0, 0.0, 0.0, 0.0, 0.0, 0.0, 0.0, 0.0, 0.0, 0.0, 0.0, 0.0, 0.0, 0.0, 0.0, 0.0, 0.0, 0.0, 0.0, 0.0, 0.0, 0.0, 0.0, 0.0, 0.0, 0.0, 0.0, 0.0, 0.0, 0.0, 0.0, 0.0, 0.0, 0.0, 0.0, 0.0, 0.0, 0.0, 0.0, 0.0, 0.0, 0.0, 0.0, 0.0, 0.0, 0.0, 0.0, 0.0, 0.0, 0.0, 0.0, 0.0, 0.0, 0.0, 0.0, 0.0, 0.0, 0.0, 0.0, 0.0, 0.0, 0.0, 0.0, 0.0, 0.0, 0.0, 0.0, 0.0, 0.0, 0.0, 0.0, 0.0, 0.0, 0.0, 0.0, 0.0, 0.0, 0.0, 0.0, 0.0, 0.0, 0.0, 0.0, 0.0, 0.0, 0.0, 0.0, 0.0, 0.0, 0.0, 0.0, 0.0, 0.0, 0.0, 0.0, 0.0, 0.0, 0.0, 0.0, 0.0, 0.0, 0.0, 0.0, 0.0, 0.0, 0.0, 0.0, 0.0, 0.0, 0.0, 0.0, 0.0, 0.0, 0.0, 0.0, 0.0, 0.0, 0.0, 0.0, 0.0, 0.0, 0.0, 0.0, 0.0, 0.0, 0.0, 0.0, 0.0, 0.0, 0.0, 0.0, 0.0, 0.0, 0.0, 0.0, 0.0, 0.0, 0.0, 0.0, 0.0, 0.0, 0.0, 0.0, 0.0, 0.0, 0.0, 0.0, 0.0, 0.0, 0.0, 0.0, 0.0, 0.0, 0.0, 0.0, 0.0, 0.0, 0.0, 0.0, 0.0, 0.0, 0.0, 0.0, 0.0, 0.0, 0.0, 0.0, 0.0, 0.0, 0.0, 0.0, 0.0, 0.0, 0.0, 0.0, 0.0, 0.0, 0.0, 0.0, 0.0, 0.0, 0.0, 0.0, 0.0, 0.0, 0.0, 0.0, 0.0, 0.0, 0.0, 0.0, 0.0, 0.0, 0.0, 0.0, 0.0, 0.0, 0.0, 0.0, 0.0, 0.0, 0.0, 0.0, 0.0, 0.0, 0.0, 0.0, 0.0, 0.0, 0.0, 0.0, 0.0, 0.0, 0.0, 0.0, 0.0, 0.0, 0.0, 0.0, 0.0, 0.0, 0.0, 0.0, 0.0, 0.0, 0.0, 0.0, 0.0, 0.0, 0.0, 0.0, 0.0, 0.0, 0.0, 0.0, 0.0, 0.0, 0.0, 0.0, 0.0, 0.0, 0.0, 0.0, 0.0, 0.0, 0.0, 0.0, 0.0, 0.0, 0.0, 0.0, 0.0, 0.0, 0.0, 0.0, 0.0, 0.0, 0.0, 0.0, 0.0, 0.0, 0.0, 0.0, 0.0, 0.0, 0.0, 0.0, 0.0, 0.0, 0.0, 0.0, 0.0, 0.0, 0.0, 0.0, 0.0, 0.0, 0.0, 0.0, 0.0, 0.0, 0.0, 0.0, 0.0, 0.0, 0.0, 0.0, 0.0, 0.0, 0.0, 0.0, 0.0, 0.0, 0.0, 0.0, 0.0, 0.0, 0.0, 0.0, 0.0, 0.0, 0.0, 0.0, 0.0, 0.0, 0.0, 0.0, 0.0, 0.0, 0.0, 0.0, 0.0, 0.0, 0.0, 0.0, 0.0, 0.0, 0.0, 0.0, 0.0, 0.0, 0.0, 0.0, 0.0, 0.0, 0.0, 0.0, 0.0, 0.0, 0.0, 0.0, 0.0, 0.0, 0.0, 0.0, 0.0, 0.0, 0.0, 0.0, 0.0, 0.0, 0.0, 0.0, 0.0, 0.0, 0.0, 0.0, 0.0, 0.0, 0.0, 0.0, 0.0, 0.0, 0.0, 0.0, 0.0, 0.0, 0.0, 0.0, 0.0, 0.0, 0.0, 0.0, 0.0, 0.0, 0.0, 0.0, 0.0, 0.0, 0.0, 0.0, 0.0, 0.0, 0.0, 0.0, 0.0, 0.0, 0.0, 0.0, 0.0, 0.0, 0.0, 0.0, 0.0, 0.0, 0.0, 0.0, 0.0, 0.0, 0.0, 0.0, 0.0, 0.0, 0.0, 0.0, 0.0, 0.0, 0.0, 0.0, 0.0, 0.0, 0.0, 0.0, 0.0, 0.0, 0.0, 0.0, 0.0, 0.0, 0.0, 0.0, 0.0, 0.0, 0.0, 0.0, 0.0, 0.0, 0.0, 0.0, 0.0, 0.0, 0.0, 0.0, 0.0, 0.0, 0.0, 0.0, 0.0, 0.0, 0.0, 0.0, 0.0, 0.0, 0.0, 0.0, 0.0, 0.0, 0.0, 0.0, 0.0, 0.0, 0.0, 0.0, 0.0, 0.0, 0.0, 0.0, 0.0, 0.0, 0.0, 0.0, 0.0, 0.0, 0.0, 0.0, 0.0, 0.0, 0.0, 0.0, 0.0, 0.0, 0.0, 0.0, 0.0, 0.0, 0.0, 0.5275, 1.0, 0.7638, 1.0, 0.7638, 1.0, 0.5275, 1.0, 1.0, 0.5, 1.0, 0.0, 1.0, 0.0, 1.0, 0.5, 0.5275, 0.0, 0.3075, 0.0, 0.3075, 0.0, 0.5275, 0.0, 0.0, 0.5, 0.0, 1.0, 0.0, 1.0, 0.0, 0.5, 0.7638, 1.0, 1.0, 1.0, 1.0, 1.0, 0.7638, 1.0, 1.0, 0.5, 1.0, 0.5, 1.0, 0.5, 1.0, 0.5, 0.0, 1.0, 0.3075, 1.0, 0.3075, 1.0, 0.0, 1.0, 1.0, 1.0, 1.0, 0.5, 1.0, 0.5, 1.0, 1.0, 0.7638, 0.5, 1.0, 0.5, 1.0, 1.0, 0.7638, 1.0, 0.7638, 0.0, 1.0, 0.0, 1.0, 0.5, 0.7638, 0.5, 0.0, 0.0, 0.3075, 0.0, 0.3075, 0.5, 0.0, 0.5, 0.0, 0.5, 0.3075, 0.5, 0.3075, 1.0, 0.0, 1.0, 0.3075, 0.0, 0.5275, 0.0, 0.5275, 0.5, 0.3075, 0.5, 0.3075, 0.5, 0.5275, 0.5, 0.5275, 1.0, 0.3075, 1.0, 0.5275, 0.0, 0.7638, 0.0, 0.7638, 0.5, 0.5275, 0.5, 0.5275, 0.5, 0.7638, 0.5, 0.7638, 1.0, 0.5275, 1.0, 0.7638, 1.0, 0.5275, 1.0, 0.5275, 1.0, 0.7638, 1.0, 0.3075, 1.0, 0.0, 1.0, 0.0, 1.0, 0.3075, 1.0, 0.7638, 0.0, 0.5275, 0.0, 0.5275, 0.0, 0.7638, 0.0, 1.0, 0.0, 0.7638, 0.0, 0.7638, 0.0, 1.0, 0.0, 0.3075, 1.0, 0.5275, 1.0, 0.5275, 1.0, 0.3075, 1.0, 0.0, 1.0, 0.0, 0.5, 0.0, 0.5, 0.0, 1.0, 1.0, 1.0, 0.7638, 1.0, 0.7638, 1.0, 1.0, 1.0, 0.0, 0.0, 0.0, 0.5, 0.0, 0.5, 0.0, 0.0, 0.5275, 1.0, 0.3075, 1.0, 0.3075, 1.0, 0.5275, 1.0, 0.3075, 0.0, 0.0, 0.0, 0.0, 0.0, 0.3075, 0.0, 0.0, 0.5, 0.0, 0.5, 0.0, 0.5, 0.0, 0.5, 1.0, 0.5, 1.0, 1.0, 1.0, 1.0, 1.0, 0.5, 0.7638, 0.5, 0.7638, 1.0, 1.0, 1.0, 1.0, 0.5, 0.7638, 0.0, 0.7638, 0.5, 1.0, 0.5, 1.0, 0.0, 0.0, 0.0, 0.0, 0.5, 0.3075, 0.5, 0.3075, 0.0, 0.0, 0.5, 0.0, 1.0, 0.3075, 1.0, 0.3075, 0.5, 0.3075, 0.0, 0.3075, 0.5, 0.5275, 0.5, 0.5275, 0.0, 0.3075, 0.5, 0.3075, 1.0, 0.5275, 1.0, 0.5275, 0.5, 0.5275, 0.0, 0.5275, 0.5, 0.7638, 0.5, 0.7638, 0.0, 0.5275, 0.5, 0.5275, 1.0, 0.7638, 1.0, 0.7638, 0.5, 0.5275, 0.0, 0.7638, 0.0, 0.7638, 0.0, 0.5275, 0.0, 0.0, 0.5, 0.0, 0.0, 0.0, 0.0, 0.0, 0.5, 0.0, 0.0, 0.3075, 0.0, 0.3075, 0.0, 0.0, 0.0, 0.7638, 0.0, 1.0, 0.0, 1.0, 0.0, 0.7638, 0.0, 1.0, 0.0, 1.0, 0.5, 1.0, 0.5, 1.0, 0.0, 0.3075, 0.0, 0.5275, 0.0, 0.5275, 0.0, 0.3075, 0.0, 0.3075, 1.0, 0.5275, 1.0, 0.5275, 1.0, 0.3075, 1.0, 0.3075, 0.0, 0.5275, 0.0, 0.5275, 0.0, 0.3075, 0.0, 1.0, 0.0, 1.0, 0.5, 1.0, 0.5, 1.0, 0.0, 0.7638, 1.0, 0.7638, 1.0, 0.7638, 1.0, 0.7638, 1.0, 0.5275, 1.0, 0.7638, 1.0, 0.7638, 1.0, 0.5275, 1.0, 1.0, 0.0, 1.0, 0.0, 1.0, 0.0, 1.0, 0.0, 0.5275, 1.0, 0.5275, 1.0, 0.5275, 1.0, 0.5275, 1.0, 0.7638, 0.0, 1.0, 0.0, 1.0, 0.0, 0.7638, 0.0, 0.0, 0.5, 0.0, 0.5, 0.0, 0.5, 0.0, 0.5, 0.7638, 1.0, 0.7638, 1.0, 0.7638, 1.0, 0.7638, 1.0, 0.0, 0.0, 0.3075, 0.0, 0.3075, 0.0, 0.0, 0.0, 1.0, 0.0, 1.0, 0.0, 1.0, 0.0, 1.0, 0.0, 0.5275, 1.0, 0.5275, 1.0, 0.5275, 1.0, 0.5275, 1.0, 0.7638, 0.0, 0.7638, 0.0, 0.7638, 0.0, 0.7638, 0.0, 0.7638, 1.0, 0.5275, 1.0, 0.5275, 1.0, 0.7638, 1.0, 0.5275, 1.0, 0.3075, 1.0, 0.3075, 1.0, 0.5275, 1.0, 1.0, 0.0, 1.0, 0.5, 1.0, 0.5, 1.0, 0.0, 0.0, 0.5, 0.0, 1.0, 0.0, 1.0, 0.0, 0.5, 0.3075, 1.0, 0.3075, 1.0, 0.3075, 1.0, 0.3075, 1.0, 0.7638, 1.0, 1.0, 1.0, 1.0, 1.0, 0.7638, 1.0, 0.7638, 1.0, 0.7638, 1.0, 0.7638, 1.0, 0.7638, 1.0, 0.0, 0.5, 0.0, 0.5, 0.0, 0.5, 0.0, 0.5, 1.0, 0.0, 1.0, 0.5, 1.0, 0.5, 1.0, 0.0, 1.0, 1.0, 1.0, 0.5, 1.0, 0.5, 1.0, 1.0, 1.0, 0.5, 1.0, 0.5, 1.0, 0.5, 1.0, 0.5, 0.0, 1.0, 0.0, 1.0, 0.0, 1.0, 0.0, 1.0, 0.5275, 1.0, 0.5275, 1.0, 0.5275, 1.0, 0.5275, 1.0, 0.5275, 0.0, 0.7638, 0.0, 0.7638, 0.0, 0.5275, 0.0, 0.7638, 0.5, 0.7638, 1.0, 1.0, 1.0, 1.0, 0.5, 0.7638, 0.0, 0.7638, 0.5, 1.0, 0.5, 1.0, 0.0, 0.0, 0.0, 0.0, 0.5, 0.3075, 0.5, 0.3075, 0.0, 0.0, 0.5, 0.0, 1.0, 0.3075, 1.0, 0.3075, 0.5, 0.3075, 0.0, 0.3075, 0.5, 0.5275, 0.5, 0.5275, 0.0, 0.3075, 0.5, 0.3075, 1.0, 0.5275, 1.0, 0.5275, 0.5, 0.5275, 0.0, 0.5275, 0.5, 0.7638, 0.5, 0.7638, 0.0, 0.5275, 0.5, 0.5275, 1.0, 0.7638, 1.0, 0.7638, 0.5, 0.3075, 1.0, 0.0, 1.0, 0.0, 1.0, 0.3075, 1.0, 1.0, 0.5, 1.0, 0.0, 1.0, 0.0, 1.0, 0.5, 1.0, 1.0, 0.7638, 1.0, 0.7638, 1.0, 1.0, 1.0, 0.0, 1.0, 0.0, 0.5, 0.0, 0.5, 0.0, 1.0, 1.0, 0.5, 1.0, 0.5, 1.0, 0.5, 1.0, 0.5, 0.7638, 0.0, 1.0, 0.0, 1.0, 0.0, 0.7638, 0.0, 1.0, 0.0, 1.0, 0.0, 1.0, 0.0, 1.0, 0.0, 0.0, 0.5, 0.0, 0.5, 0.0, 0.5, 0.0, 0.5, 0.0, 0.0, 0.0, 0.5, 0.0, 0.5, 0.0, 0.0, 0.3075, 0.0, 0.0, 0.0, 0.0, 0.0, 0.3075, 0.0, 1.0, 0.5, 1.0, 0.0, 1.0, 0.0, 1.0, 0.5, 0.5275, 0.0, 0.3075, 0.0, 0.3075, 0.0, 0.5275, 0.0, 0.7638, 0.5, 1.0, 0.5, 1.0, 1.0, 0.7638, 1.0, 0.7638, 0.0, 1.0, 0.0, 1.0, 0.5, 0.7638, 0.5, 0.0, 0.0, 0.3075, 0.0, 0.3075, 0.5, 0.0, 0.5, 0.0, 0.5, 0.3075, 0.5, 0.3075, 1.0, 0.0, 1.0, 0.3075, 0.0, 0.5275, 0.0, 0.5275, 0.5, 0.3075, 0.5, 0.3075, 0.5, 0.5275, 0.5, 0.5275, 1.0, 0.3075, 1.0, 0.5275, 0.0, 0.7638, 0.0, 0.7638, 0.5, 0.5275, 0.5, 0.5275, 0.5, 0.7638, 0.5, 0.7638, 1.0, 0.5275, 1.0, 1.0, 0.5, 1.0, 1.0, 1.0, 1.0, 1.0, 0.5, 0.3075, 1.0, 0.0, 1.0, 0.0, 1.0, 0.3075, 1.0, 0.0, 1.0, 0.3075, 1.0, 0.3075, 1.0, 0.0, 1.0, 0.0, 1.0, 0.0, 0.5, 0.0, 0.5, 0.0, 1.0, 1.0, 1.0, 0.7638, 1.0, 0.7638, 1.0, 1.0, 1.0, 0.7638, 0.0, 0.5275, 0.0, 0.5275, 0.0, 0.7638, 0.0, 0.5275, 1.0, 0.3075, 1.0, 0.3075, 1.0, 0.5275, 1.0, 0.3075, 0.0, 0.5275, 0.0, 0.5275, 0.0, 0.3075, 0.0, 0.7638, 1.0, 0.5275, 1.0, 0.5275, 1.0, 0.7638, 1.0, 0.5275, 0.0, 0.7638, 0.0, 0.7638, 0.0, 0.5275, 0.0, 0.0, 0.5, 0.0, 0.0, 0.0, 0.0, 0.0, 0.5, 0.0, 0.0, 0.3075, 0.0, 0.3075, 0.0, 0.0, 0.0, 1.0, 0.0, 0.7638, 0.0, 0.7638, 0.0, 1.0, 0.0, 0.0, 0.5, 0.0, 0.5, 0.0, 0.5, 0.0, 0.5, 0.5275, 1.0, 0.7638, 1.0, 0.7638, 1.0, 0.5275, 1.0, 0.7638, 1.0, 0.5275, 1.0, 0.5275, 1.0, 0.7638, 1.0, 1.0, 0.5, 1.0, 1.0, 1.0, 1.0, 1.0, 0.5, 0.0, 0.5, 0.0, 0.0, 0.0, 0.0, 0.0, 0.5, 0.3075, 1.0, 0.5275, 1.0, 0.5275, 1.0, 0.3075, 1.0, 0.0, 0.0, 0.0, 0.5, 0.0, 0.5, 0.0, 0.0, 0.3075, 0.0, 0.0, 0.0, 0.0, 0.0, 0.3075, 0.0, 0.5275, 1.0, 0.7638, 1.0, 0.7638, 1.0, 0.5275, 1.0, 1.0, 0.5, 1.0, 0.0, 1.0, 0.0, 1.0, 0.5, 0.5275, 0.0, 0.3075, 0.0, 0.3075, 0.0, 0.5275, 0.0, 0.0, 0.5, 0.0, 1.0, 0.0, 1.0, 0.0, 0.5, 0.7638, 0.5, 1.0, 0.5, 1.0, 1.0, 0.7638, 1.0, 0.7638, 0.0, 1.0, 0.0, 1.0, 0.5, 0.7638, 0.5, 0.0, 0.0, 0.3075, 0.0, 0.3075, 0.5, 0.0, 0.5, 0.0, 0.5, 0.3075, 0.5, 0.3075, 1.0, 0.0, 1.0, 0.3075, 0.0, 0.5275, 0.0, 0.5275, 0.5, 0.3075, 0.5, 0.3075, 0.5, 0.5275, 0.5, 0.5275, 1.0, 0.3075, 1.0, 0.5275, 0.0, 0.7638, 0.0, 0.7638, 0.5, 0.5275, 0.5, 0.5275, 0.5, 0.7638, 0.5, 0.7638, 1.0, 0.5275, 1.0, 0.3075, 0.0, 0.5275, 0.0, 0.5275, 0.0, 0.3075, 0.0, 1.0, 0.5, 1.0, 1.0, 1.0, 1.0, 1.0, 0.5, 0.7638, 1.0, 1.0, 1.0, 1.0, 1.0, 0.7638, 1.0, 0.0, 1.0, 0.3075, 1.0, 0.3075, 1.0, 0.0, 1.0, 0.5275, 0.0, 0.7638, 0.0, 0.7638, 0.0, 0.5275, 0.0, 0.7638, 0.0, 0.5275, 0.0, 0.5275, 0.0, 0.7638, 0.0, 1.0, 1.0, 1.0, 0.5, 1.0, 0.5, 1.0, 1.0, 1.0, 1.0, 1.0, 1.0, 1.0, 1.0, 1.0, 1.0, 1.0, 0.0, 0.7638, 0.0, 0.7638, 0.0, 1.0, 0.0, 0.7638, 0.0, 1.0, 0.0, 1.0, 0.0, 0.7638, 0.0, 0.3075, 0.0, 0.3075, 0.0, 0.3075, 0.0, 0.3075, 0.0, 1.0, 0.0, 1.0, 0.5, 1.0, 0.5, 1.0, 0.0, 0.7638, 0.5, 0.7638, 1.0, 1.0, 1.0, 1.0, 0.5, 0.7638, 0.0, 0.7638, 0.5, 1.0, 0.5, 1.0, 0.0, 0.0, 0.0, 0.0, 0.5, 0.3075, 0.5, 0.3075, 0.0, 0.0, 0.5, 0.0, 1.0, 0.3075, 1.0, 0.3075, 0.5, 0.3075, 0.0, 0.3075, 0.5, 0.5275, 0.5, 0.5275, 0.0, 0.3075, 0.5, 0.3075, 1.0, 0.5275, 1.0, 0.5275, 0.5, 0.5275, 0.0, 0.5275, 0.5, 0.7638, 0.5, 0.7638, 0.0, 0.5275, 0.5, 0.5275, 1.0, 0.7638, 1.0, 0.7638, 0.5, 0.7638, 1.0, 0.5275, 1.0, 0.5275, 1.0, 0.7638, 1.0, 0.3075, 1.0, 0.0, 1.0, 0.0, 1.0, 0.3075, 1.0, 0.0, 0.5, 0.0, 0.0, 0.0, 0.0, 0.0, 0.5, 0.0, 0.0, 0.3075, 0.0, 0.3075, 0.0, 0.0, 0.0, 0.0, 1.0, 0.0, 0.5, 0.0, 0.5, 0.0, 1.0, 1.0, 1.0, 0.7638, 1.0, 0.7638, 1.0, 1.0, 1.0, 0.5275, 1.0, 0.3075, 1.0, 0.3075, 1.0, 0.5275, 1.0])
me_cube.materials.append(mat_material)
me_cube.materials.append(mat_x)
me_cube.materials.append(mat_001)
me_cube.materials.append(mat_002)
me_cube.use_mirror_x = True
me_cube.use_mirror_vertex_groups = False
me_cube.update()
arm_x = bpy.data.armatures.new('アーマチュア')  # bones are not reproduced

# ---- objects
ob_cube = bpy.data.objects.new('Cube', me_cube)
ob_x = bpy.data.objects.new('エンプティ', None)
ob_001 = bpy.data.objects.new('エンプティ.001', None)
ob_x_1 = bpy.data.objects.new('アーマチュア', arm_x)

# ---- transforms, parenting, visibility, modifiers, constraints
ob_cube.parent = ob_x_1
ob_cube.location = (0.0, 0.0, 0.0)
ob_cube.lock_rotations_4d = False
ob_cube.empty_display_type = 'ARROWS'
ob_cube.lineart.crease_threshold = 0.0
ob_cube.use_mesh_mirror_x = True
_vg = ob_cube.vertex_groups.new(name='グループ')
for _i, _w in zip([28, 29, 30, 31, 59, 60, 61, 62, 63, 64], [0.0, 0.0, 0.0, 0.0, 0.0, 0.0, 0.0, 0.0, 0.0, 0.0]): _vg.add([_i], _w, 'REPLACE')
_vg = ob_cube.vertex_groups.new(name='ボーン')
for _i, _w in zip([0, 1, 2, 3, 4, 5, 24, 25, 26, 27, 28, 29, 30, 31, 32, 33, 34, 35, 36, 55, 56, 57, 58, 59, 60, 61, 62, 63, 64, 65, 66, 67, 68, 69, 70], [0.07692, 0.07692, 0.2769, 0.266, 0.137, 0.01033, 0.06792, 0.1528, 0.3158, 0.2607, 0.2844, 0.3782, 0.4535, 0.4557, 1.0, 0.2739, 0.2648, 0.1303, 0.005897, 0.05929, 0.1388, 0.3292, 0.2619, 0.2745, 0.3749, 0.4535, 0.447, 0.3717, 0.376, 0.2728, 0.3097, 0.06334, 0.05897, 0.01981, 0.01166]): _vg.add([_i], _w, 'REPLACE')
_vg = ob_cube.vertex_groups.new(name='ボーン.001')
for _i, _w in zip([0, 1, 2, 3, 4, 5, 6, 22, 23, 24, 25, 26, 27, 28, 29, 30, 31, 33, 34, 35, 36, 53, 54, 55, 56, 57, 58, 59, 60, 61, 62, 63, 64, 65, 66, 67, 68, 69, 70, 71, 72], [0.07692, 0.07692, 0.5447, 0.397, 0.2639, 0.2068, 0.002256, 0.02489, 0.1223, 0.4162, 0.2511, 0.2897, 0.4473, 0.5454, 0.4878, 0.4286, 0.4268, 0.5489, 0.3986, 0.2516, 0.1961, 0.008768, 0.1092, 0.4386, 0.2438, 0.2758, 0.4376, 0.5493, 0.4906, 0.4288, 0.4339, 0.4921, 0.4898, 0.2709, 0.2622, 0.4152, 0.4371, 0.2361, 0.2178, 0.09496, 0.08659]): _vg.add([_i], _w, 'REPLACE')
_vg = ob_cube.vertex_groups.new(name='ボーン.002')
for _i, _w in zip([0, 1, 2, 3, 4, 5, 6, 21, 22, 23, 24, 25, 26, 27, 28, 29, 30, 31, 33, 34, 35, 36, 37, 52, 53, 54, 55, 56, 57, 58, 59, 60, 61, 62, 63, 64, 65, 66, 67, 68, 69, 70, 71, 72], [0.07692, 0.07692, 0.1568, 0.2964, 0.4766, 0.1905, 0.06689, 0.01958, 0.08704, 0.2145, 0.2679, 0.4892, 0.3373, 0.2565, 0.1495, 0.1177, 0.1035, 0.1032, 0.1557, 0.2959, 0.5005, 0.1864, 0.06842, 0.0009671, 0.07624, 0.2326, 0.2459, 0.509, 0.3359, 0.2639, 0.1548, 0.1181, 0.1034, 0.1046, 0.1197, 0.1179, 0.3888, 0.3611, 0.257, 0.2459, 0.1958, 0.1878, 0.2047, 0.2613]): _vg.add([_i], _w, 'REPLACE')
_vg = ob_cube.vertex_groups.new(name='ボーン.003')
for _i, _w in zip([0, 1, 4, 5, 6, 22, 23, 24, 25, 26, 35, 36, 37, 53, 54, 55, 56, 57, 65, 66, 67, 68, 69, 70, 71, 72], [0.07692, 0.07692, 0.07295, 0.3296, 0.03601, 0.06118, 0.1949, 0.1477, 0.06363, 0.0181, 0.06997, 0.3474, 0.02825, 0.04707, 0.178, 0.1528, 0.06455, 0.02032, 0.03041, 0.02967, 0.1572, 0.1533, 0.3196, 0.3378, 0.1544, 0.1445]): _vg.add([_i], _w, 'REPLACE')
_vg = ob_cube.vertex_groups.new(name='ボーン.004')
for _i, _w in zip([0, 1, 5, 6, 7, 10, 15, 16, 17, 18, 19, 20, 21, 22, 23, 24, 36, 37, 38, 46, 47, 48, 49, 50, 51, 52, 53, 54, 55, 67, 68, 69, 70, 71, 72, 192, 193, 194, 201, 202, 203, 216, 217, 218, 235], [0.07692, 0.07692, 0.0759, 0.2747, 0.2171, 0.07308, 0.1665, 0.4069, 0.8398, 0.9807, 0.9717, 0.7133, 0.369, 0.2414, 0.141, 0.01258, 0.07557, 0.2711, 0.1943, 0.08714, 0.4188, 0.905, 0.9824, 0.9781, 0.8906, 0.4961, 0.2813, 0.1432, 0.01443, 0.01695, 0.01526, 0.06668, 0.07017, 0.1714, 0.1553, 0.08046, 0.08311, 0.1677, 0.07501, 0.07501, 0.05199, 0.09648, 0.3355, 0.06449, 0.04413]): _vg.add([_i], _w, 'REPLACE')
_vg = ob_cube.vertex_groups.new(name='ボーン.005')
for _i, _w in zip([0, 1, 5, 6, 7, 8, 9, 10, 11, 14, 15, 16, 20, 21, 22, 23, 36, 37, 38, 39, 40, 41, 46, 47, 52, 53, 54, 67, 69, 70, 71, 72, 118, 133], [0.07692, 0.07692, 0.05815, 0.2261, 0.4814, 0.5982, 0.589, 0.6191, 0.01954, 0.03795, 0.6468, 0.2431, 0.02527, 0.1994, 0.1742, 0.1093, 0.05753, 0.2274, 0.4221, 0.6249, 0.5157, 0.9532, 0.774, 0.2553, 0.1921, 0.1745, 0.1054, 0.00102, 0.05097, 0.05283, 0.135, 0.1199, 0.0002662, 0.007119]): _vg.add([_i], _w, 'REPLACE')
_vg = ob_cube.vertex_groups.new(name='ボーン.006')
for _i, _w in zip([0, 1, 6, 7, 8, 9, 10, 11, 12, 13, 14, 15, 16, 21, 37, 38, 39, 40, 42, 43, 44, 45, 46, 47, 52, 74, 76, 79, 82, 83, 84, 85, 93, 94, 97, 98, 99, 100, 108, 112, 113, 114, 122, 123, 131, 141, 161, 180], [0.07692, 0.07692, 0.001194, 0.0697, 0.3985, 0.4414, 0.198, 0.9283, 0.2172, 0.2169, 0.9207, 0.05637, 0.03434, 0.01548, 0.01181, 0.1161, 0.3803, 0.4915, 0.969, 0.1966, 0.1941, 0.9577, 0.05394, 0.05018, 0.02509, 0.2249, 0.9458, 0.05525, 0.07235, 0.3562, 0.8202, 0.2824, 0.08347, 0.1667, 0.05952, 0.3663, 0.8584, 0.1847, 0.04241, 0.05437, 0.3482, 0.6479, 0.07945, 0.004669, 0.0604, 0.05729, 0.00477, 0.0487]): _vg.add([_i], _w, 'REPLACE')
_vg = ob_cube.vertex_groups.new(name='ボーン.007')
for _i, _w in zip([0, 1, 11, 12, 13, 14, 43, 44, 73, 74, 76, 77, 78, 79, 82, 83, 84, 85, 86, 87, 89, 90, 91, 92, 93, 94, 97, 98, 99, 100, 101, 102, 103, 104, 105, 106, 107, 108, 109, 112, 113, 114, 115, 116], [0.07692, 0.07692, 0.005373, 0.7753, 0.7752, 0.002627, 0.7973, 0.8002, 0.06096, 0.6988, 0.0402, 0.1576, 0.6396, 0.7866, 0.4822, 0.4516, 0.1328, 0.6207, 0.1525, 0.06404, 0.08583, 0.5691, 0.1338, 0.3983, 0.7026, 0.2939, 0.6995, 0.4818, 0.1284, 0.7572, 0.144, 0.06239, 0.03014, 0.1059, 0.6942, 0.9761, 0.6319, 0.8454, 0.9653, 0.5916, 0.48, 0.3013, 0.1045, 0.5347]): _vg.add([_i], _w, 'REPLACE')
_vg = ob_cube.vertex_groups.new(name='ボーン.008')
for _i, _w in zip([0, 1, 73, 74, 75, 77, 78, 79, 80, 81, 82, 83, 85, 86, 87, 88, 89, 90, 91, 92, 93, 94, 95, 96, 97, 98, 100, 101, 102, 103, 104, 105, 107, 108, 110, 111, 112, 113, 115, 116], [0.07692, 0.07692, 0.9358, 0.01701, 0.9849, 0.8346, 0.332, 0.1073, 0.9926, 0.9878, 0.1004, 0.0446, 0.03198, 0.8387, 0.9324, 0.9763, 0.878, 0.3913, 0.7866, 0.2916, 0.1318, 0.1584, 0.9925, 0.9924, 0.07329, 0.03084, 0.005705, 0.8495, 0.9344, 0.9587, 0.8722, 0.2833, 0.2164, 0.07585, 0.9956, 0.9949, 0.09291, 0.03765, 0.8582, 0.2339]): _vg.add([_i], _w, 'REPLACE')
_vg = ob_cube.vertex_groups.new(name='ボーン.009')
for _i, _w in zip([0, 1, 6, 7, 10, 15, 16, 21, 22, 37, 38, 46, 47, 52, 53, 74, 79, 82, 83, 84, 85, 89, 91, 92, 93, 94, 97, 98, 100, 107, 108, 112, 113, 114, 115, 116, 117, 118, 119, 120, 121, 122, 123, 124, 125, 126, 127, 128, 129, 130, 131, 132, 133, 134, 135, 136, 137, 138, 139, 140, 141, 142, 143, 144, 145, 146, 147, 148, 149, 150, 151, 152, 153, 154, 155, 156, 157, 158, 159, 160, 161, 162, 163, 164, 165, 166, 167, 168, 169, 170, 171, 172, 173, 174, 175, 176, 177, 178, 179, 180, 181, 182, 183, 184, 185, 186, 187, 188, 189, 190, 191], [0.07692, 0.07692, 0.02214, 0.1051, 0.07648, 0.07059, 0.06023, 0.04232, 0.006312, 0.03512, 0.1569, 0.04953, 0.06912, 0.05172, 0.007362, 0.03551, 0.05084, 0.3451, 0.1448, 0.01484, 0.05592, 0.01622, 0.06108, 0.2911, 0.08218, 0.3811, 0.1677, 0.1114, 0.01046, 0.1366, 0.01501, 0.2612, 0.128, 0.02263, 0.01827, 0.2142, 0.6392, 0.9196, 0.1808, 0.9269, 0.05898, 0.9159, 0.9193, 0.534, 0.07282, 0.233, 0.6602, 0.4795, 0.9264, 0.8951, 0.9341, 0.04982, 0.9157, 0.9746, 0.728, 0.8541, 0.04337, 0.1442, 0.9072, 0.9144, 0.9276, 0.9274, 0.4827, 0.2382, 0.4731, 0.3851, 0.7179, 0.9619, 0.8191, 0.8896, 0.9821, 0.04963, 0.8989, 0.9075, 0.8541, 0.7288, 0.9159, 0.9067, 0.1481, 0.1328, 0.9193, 0.4249, 0.4258, 0.05041, 0.02686, 0.8975, 0.2925, 0.4228, 0.8988, 0.9791, 0.9288, 0.4662, 0.2357, 0.4287, 0.6927, 0.7121, 0.7597, 0.8836, 0.961, 0.9284, 0.889, 0.7876, 0.05672, 0.1323, 0.4236, 0.7945, 0.8395, 0.7482, 0.872, 0.8382, 0.7452]): _vg.add([_i], _w, 'REPLACE')
_vg = ob_cube.vertex_groups.new(name='ボーン.010')
for _i, _w in zip([0, 1, 117, 118, 119, 120, 121, 124, 125, 126, 127, 128, 129, 130, 132, 133, 135, 136, 137, 138, 139, 140, 142, 143, 144, 145, 146, 147, 148, 149, 150, 152, 153, 154, 155, 156, 157, 158, 159, 160, 161, 162, 163, 164, 165, 166, 167, 168, 169, 171, 172, 173, 174, 175, 176, 177, 178, 179, 181, 182, 183, 184, 185, 186, 187, 188, 189, 190, 191], [0.07692, 0.07692, 0.3543, 0.004027, 0.8171, 0.04078, 0.9403, 0.4604, 0.9263, 0.7644, 0.3332, 0.5153, 0.04106, 0.09021, 0.9495, 0.005875, 0.2643, 0.1347, 0.9528, 0.8538, 0.05864, 0.01507, 0.03791, 0.5123, 0.7592, 0.5229, 0.6081, 0.2755, 0.02355, 0.1626, 0.09805, 0.9496, 0.05653, 0.02782, 0.1347, 0.2636, 0.01798, 0.03372, 0.8497, 0.8654, 9.429e-05, 0.5664, 0.5653, 0.9489, 0.9611, 0.08662, 0.7043, 0.5727, 0.06534, 0.04075, 0.5284, 0.7616, 0.5649, 0.2996, 0.2769, 0.2179, 0.1043, 0.01455, 0.06734, 0.1882, 0.9426, 0.8659, 0.5677, 0.1819, 0.1498, 0.2438, 0.08976, 0.1511, 0.2467]): _vg.add([_i], _w, 'REPLACE')
_vg = ob_cube.vertex_groups.new(name='ボーン.011')
for _i, _w in zip([0, 1, 5, 6, 7, 15, 16, 17, 20, 21, 22, 23, 24, 36, 37, 38, 46, 47, 48, 51, 52, 53, 54, 55, 67, 68, 69, 70, 71, 72, 192, 193, 194, 195, 196, 197, 200, 201, 202, 203, 204, 207, 208, 209, 210, 211, 212, 215, 216, 217, 218, 219, 222, 223, 225, 226, 227, 230, 232, 233, 234, 235], [0.07692, 0.07692, 0.0963, 0.2976, 0.09636, 0.04216, 0.1986, 0.1278, 0.225, 0.2788, 0.3451, 0.177, 0.03008, 0.09638, 0.2935, 0.08355, 0.002803, 0.1616, 0.0668, 0.07046, 0.1697, 0.3365, 0.1925, 0.03294, 0.03564, 0.0337, 0.08496, 0.09139, 0.1977, 0.1914, 0.8648, 0.8554, 0.8244, 0.1808, 0.4556, 0.8568, 0.8635, 0.8724, 0.9167, 0.8755, 0.01413, 0.07193, 0.1646, 0.1591, 0.4468, 0.7606, 0.9792, 0.874, 0.8461, 0.6511, 0.8582, 0.006181, 0.06306, 0.1319, 0.441, 0.7113, 0.9834, 0.01464, 0.04944, 0.1411, 0.7254, 0.8466]): _vg.add([_i], _w, 'REPLACE')
_vg = ob_cube.vertex_groups.new(name='ボーン.012')
for _i, _w in zip([0, 1, 192, 193, 195, 196, 197, 198, 199, 200, 201, 203, 204, 205, 206, 207, 208, 209, 210, 211, 213, 214, 215, 216, 218, 219, 220, 221, 222, 223, 224, 225, 226, 228, 229, 230, 231, 232, 233, 234, 235], [0.07692, 0.07692, 0.05471, 0.06149, 0.8187, 0.5432, 0.1374, 0.9999, 0.9899, 0.1218, 0.05258, 0.07253, 0.9674, 0.9895, 0.9932, 0.9278, 0.8329, 0.8399, 0.5513, 0.2261, 0.9998, 0.9909, 0.1221, 0.05745, 0.0773, 0.9715, 0.9898, 0.9992, 0.9367, 0.8658, 0.9767, 0.5581, 0.2743, 1.0, 0.9932, 0.9672, 0.9901, 0.9501, 0.8567, 0.2623, 0.1063]): _vg.add([_i], _w, 'REPLACE')
_m = ob_cube.modifiers.new('細分化', 'SUBSURF')
_m = ob_cube.modifiers.new('アーマチュア', 'ARMATURE')
_m.object = ob_x_1
ob_x.location = (0.0, 0.0, 0.0)
ob_x.rotation_euler = (1.571, -0.0, -0.0)
ob_x.empty_display_type = 'IMAGE'
ob_x.empty_display_size = 5.0
ob_x.empty_image_offset = (-0.192, -0.292)
ob_x.empty_image_depth = 'FRONT'
ob_x.show_empty_image_only_axis_aligned = True
ob_x.use_empty_image_alpha = True
ob_x.empty_image_side = 'FRONT'
ob_x.color = (1.0, 1.0, 1.0, 0.213)
ob_001.location = (0.0, 0.0, 0.0)
ob_001.rotation_euler = (1.571, -0.0, 1.571)
ob_001.empty_display_type = 'IMAGE'
ob_001.empty_display_size = 5.0
ob_001.empty_image_offset = (-0.507, -0.292)
ob_001.empty_image_depth = 'FRONT'
ob_001.show_empty_image_only_axis_aligned = True
ob_001.use_empty_image_alpha = True
ob_001.empty_image_side = 'FRONT'
ob_001.color = (1.0, 1.0, 1.0, 0.4074)
ob_x_1.location = (0.0, 0.0, 0.0)
ob_x_1.show_in_front = True

# ---- collection membership
col_collection.objects.link(ob_cube)
col_collection.objects.link(ob_x)
col_collection.objects.link(ob_001)
col_collection.objects.link(ob_x_1)

# ---- scene / render settings (as saved in the file)
scene.frame_start = 1; scene.frame_end = 250; scene.frame_set(1)
scene.render.engine = 'BLENDER_EEVEE_NEXT'
bpy.context.view_layer.update()

# ---- added for rendering (the .blend has no active camera and no usable light): camera, sun
cam_auto = bpy.data.cameras.new('AutoCamera')
cam_auto.lens = 50.0
cam_auto.sensor_width = 36.0
cam_auto.clip_end = 1000.0
ob_auto_camera = bpy.data.objects.new('AutoCamera', cam_auto)
scene.collection.objects.link(ob_auto_camera)
ob_auto_camera.location = (0.753492, -0.940584, 0.948241)
ob_auto_camera.rotation_euler = (1.09748, -7.21219e-08, 0.694738)
scene.camera = ob_auto_camera
light_auto_sun = bpy.data.lights.new('AutoSun', 'SUN')
light_auto_sun.energy = 3.0
light_auto_sun.angle = 0.0523599
ob_auto_sun = bpy.data.objects.new('AutoSun', light_auto_sun)
scene.collection.objects.link(ob_auto_sun)
ob_auto_sun.rotation_euler = (0.872665, 0.174533, 0.523599)
bpy.context.view_layer.update()
